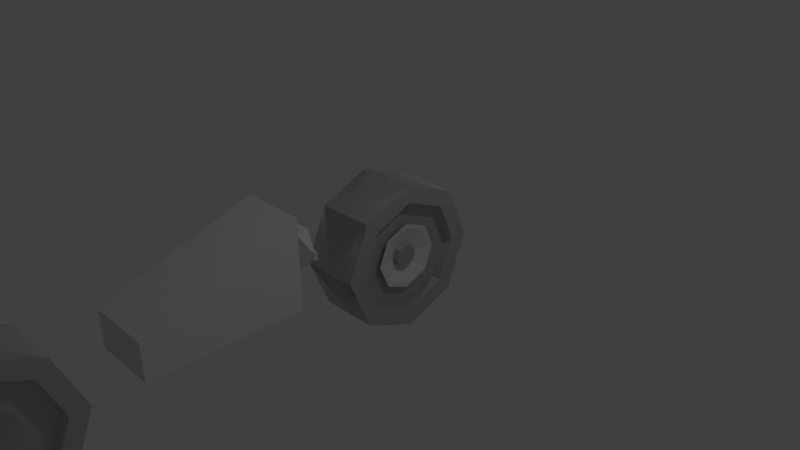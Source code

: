 # Source: 4.blend  (saved by Blender 2.77.0; exported with 4.5.12 LTS)
import bpy
from mathutils import Matrix  # noqa: F401  (used for matrix-valued properties, if any)

bpy.ops.wm.read_factory_settings(use_empty=True)
scene = bpy.context.scene
scene.name = 'Scene'

# ---- collections
col_collection_1 = bpy.data.collections.new('Collection 1'); scene.collection.children.link(col_collection_1)

# ---- world
world_world = bpy.data.worlds.new('World'); scene.world = world_world
world_world.color = (0.05088, 0.05088, 0.05088)
world_world.use_sun_shadow = False
world_world.sun_shadow_jitter_overblur = 0.0
world_world.cycles.sampling_method = 'MANUAL'

# ---- cameras
cam_camera = bpy.data.cameras.new('Camera')
cam_camera.clip_end = 100.0
cam_camera.lens = 35.0
cam_camera.sensor_width = 32.0
cam_camera.sensor_height = 18.0
cam_camera.ortho_scale = 7.314
cam_camera.dof.focus_distance = 0.0
cam_camera.dof.aperture_fstop = 128.0

# ---- lights
light_lamp = bpy.data.lights.new('Lamp', 'POINT')
light_lamp.transmission_factor = 0.0
light_lamp.cutoff_distance = 30.0
light_lamp.energy = 100.0
light_lamp.shadow_buffer_clip_start = 1.001
light_lamp.shadow_soft_size = 0.1
light_lamp.shadow_maximum_resolution = 0.006
light_lamp.use_absolute_resolution = True

# ---- meshes
me_cylinder = bpy.data.meshes.new('Cylinder')
me_cylinder.from_pydata([(0.0, -4.331, 0.7071), (0.0, -5.038, 1.0), (0.0, -5.745, 0.7071), (0.0, -6.038, -1.192e-07), (0.0, -5.745, -0.7071), (0.0, -5.038, -1.0), (0.0, -4.331, -0.7071), (0.0, -4.038, 5.96e-08), (0.4025, -4.494, 0.5472), (0.4044, -4.038, 0.003539), (0.4017, -5.038, 0.7724), (0.4069, -4.331, -0.7036), (0.4025, -5.582, 0.5472), (0.408, -5.038, -0.9965), (0.4044, -5.807, 0.003539), (0.4069, -5.745, -0.7036), (0.4063, -5.582, -0.5401), (0.4044, -6.038, 0.003539), (0.4071, -5.038, -0.7653), (0.4019, -5.745, 0.7106), (0.4044, -4.269, 0.003539), (0.4009, -5.038, 1.004), (0.4063, -4.494, -0.5401), (0.4019, -4.331, 0.7106), (0.4044, -4.269, 0.003539), (0.4025, -4.494, 0.5472), (0.4017, -5.038, 0.7724), (0.4025, -5.582, 0.5472), (0.4044, -5.807, 0.003539), (0.4063, -5.582, -0.5401), (0.4071, -5.038, -0.7653), (0.4063, -4.494, -0.5401), (0.2623, -4.269, 0.003036), (0.2604, -4.494, 0.5467), (0.2596, -5.038, 0.7719), (0.2604, -5.582, 0.5467), (0.2623, -5.807, 0.003036), (0.2642, -5.582, -0.5406), (0.265, -5.038, -0.7658), (0.2642, -4.494, -0.5406), (0.2623, -4.639, 0.003036), (0.2613, -4.756, 0.2849), (0.2609, -5.038, 0.4016), (0.2613, -5.32, 0.2849), (0.2623, -5.436, 0.003036), (0.2633, -5.32, -0.2788), (0.2637, -5.038, -0.3955), (0.2633, -4.756, -0.2788), (0.178, -4.88, 0.002738), (0.1776, -4.926, 0.1144), (0.1774, -5.038, 0.1607), (0.1776, -5.15, 0.1144), (0.178, -5.196, 0.002738), (0.1784, -5.15, -0.109), (0.1786, -5.038, -0.1552), (0.1784, -4.926, -0.109), (0.3275, -4.88, 0.003267), (0.3271, -4.926, 0.115), (0.3269, -5.038, 0.1612), (0.3271, -5.15, 0.115), (0.3275, -5.196, 0.003266), (0.3279, -5.15, -0.1084), (0.328, -5.038, -0.1547), (0.3279, -4.926, -0.1084), (0.0, -4.331, 0.7071), (0.0, -5.038, 1.0), (0.0, -5.745, 0.7071), (0.0, -6.038, -1.192e-07), (0.0, -5.745, -0.7071), (0.0, -5.038, -1.0), (0.0, -4.331, -0.7071), (0.0, -4.038, 5.96e-08), (0.4025, -4.494, 0.5472), (0.4044, -4.038, 0.003539), (0.4017, -5.038, 0.7724), (0.4069, -4.331, -0.7036), (0.4025, -5.582, 0.5472), (0.408, -5.038, -0.9965), (0.4044, -5.807, 0.003539), (0.4069, -5.745, -0.7036), (0.4063, -5.582, -0.5401), (0.4044, -6.038, 0.003539), (0.4071, -5.038, -0.7653), (0.4019, -5.745, 0.7106), (0.4044, -4.269, 0.003539), (0.4009, -5.038, 1.004), (0.4063, -4.494, -0.5401), (0.4019, -4.331, 0.7106), (0.4044, -4.269, 0.003539), (0.4025, -4.494, 0.5472), (0.4017, -5.038, 0.7724), (0.4025, -5.582, 0.5472), (0.4044, -5.807, 0.003539), (0.4063, -5.582, -0.5401), (0.4071, -5.038, -0.7653), (0.4063, -4.494, -0.5401), (0.2623, -4.269, 0.003036), (0.2604, -4.494, 0.5467), (0.2596, -5.038, 0.7719), (0.2604, -5.582, 0.5467), (0.2623, -5.807, 0.003036), (0.2642, -5.582, -0.5406), (0.265, -5.038, -0.7658), (0.2642, -4.494, -0.5406), (0.2623, -4.639, 0.003036), (0.2613, -4.756, 0.2849), (0.2609, -5.038, 0.4016), (0.2613, -5.32, 0.2849), (0.2623, -5.436, 0.003036), (0.2633, -5.32, -0.2788), (0.2637, -5.038, -0.3955), (0.2633, -4.756, -0.2788), (0.178, -4.88, 0.002738), (0.1776, -4.926, 0.1144), (0.1774, -5.038, 0.1607), (0.1776, -5.15, 0.1144), (0.178, -5.196, 0.002738), (0.1784, -5.15, -0.109), (0.1786, -5.038, -0.1552), (0.1784, -4.926, -0.109), (0.3275, -4.88, 0.003267), (0.3271, -4.926, 0.115), (0.3269, -5.038, 0.1612), (0.3271, -5.15, 0.115), (0.3275, -5.196, 0.003266), (0.3279, -5.15, -0.1084), (0.328, -5.038, -0.1547), (0.3279, -4.926, -0.1084), (0.0, 0.9712, 0.7071), (0.0, 0.2641, 1.0), (0.0, -0.443, 0.7071), (0.0, -0.7359, -1.192e-07), (0.0, -0.443, -0.7071), (0.0, 0.2641, -1.0), (0.0, 0.9712, -0.7071), (0.0, 1.264, 5.96e-08), (0.4025, 0.8078, 0.5472), (0.4044, 1.264, 0.003539), (0.4017, 0.2641, 0.7724), (0.4069, 0.9712, -0.7036), (0.4025, -0.2796, 0.5472), (0.408, 0.2641, -0.9965), (0.4044, -0.5048, 0.003539), (0.4069, -0.443, -0.7036), (0.4063, -0.2796, -0.5401), (0.4044, -0.7359, 0.003539), (0.4071, 0.2641, -0.7653), (0.4019, -0.443, 0.7106), (0.4044, 1.033, 0.003539), (0.4009, 0.2641, 1.004), (0.4063, 0.8078, -0.5401), (0.4019, 0.9712, 0.7106), (0.4044, 1.033, 0.003539), (0.4025, 0.8078, 0.5472), (0.4017, 0.2641, 0.7724), (0.4025, -0.2796, 0.5472), (0.4044, -0.5048, 0.003539), (0.4063, -0.2796, -0.5401), (0.4071, 0.2641, -0.7653), (0.4063, 0.8078, -0.5401), (0.2623, 1.033, 0.003036), (0.2604, 0.8078, 0.5467), (0.2596, 0.2641, 0.7719), (0.2604, -0.2796, 0.5467), (0.2623, -0.5048, 0.003036), (0.2642, -0.2796, -0.5406), (0.265, 0.2641, -0.7658), (0.2642, 0.8078, -0.5406), (0.2623, 0.6627, 0.003036), (0.2613, 0.5459, 0.2849), (0.2609, 0.2641, 0.4016), (0.2613, -0.01771, 0.2849), (0.2623, -0.1344, 0.003036), (0.2633, -0.01771, -0.2788), (0.2637, 0.2641, -0.3955), (0.2633, 0.5459, -0.2788), (0.178, 0.4221, 0.002738), (0.1776, 0.3758, 0.1144), (0.1774, 0.2641, 0.1607), (0.1776, 0.1524, 0.1144), (0.178, 0.1062, 0.002738), (0.1784, 0.1524, -0.109), (0.1786, 0.2641, -0.1552), (0.1784, 0.3758, -0.109), (0.3275, 0.4221, 0.003267), (0.3271, 0.3758, 0.115), (0.3269, 0.2641, 0.1612), (0.3271, 0.1524, 0.115), (0.3275, 0.1062, 0.003266), (0.3279, 0.1524, -0.1084), (0.328, 0.2641, -0.1547), (0.3279, 0.3758, -0.1084), (0.0, -4.331, 0.7071), (0.0, -5.038, 1.0), (0.0, -5.745, 0.7071), (0.0, -6.038, -1.192e-07), (0.0, -5.745, -0.7071), (0.0, -5.038, -1.0), (0.0, -4.331, -0.7071), (0.0, -4.038, 5.96e-08), (0.4025, -4.494, 0.5472), (0.4044, -4.038, 0.003539), (0.4017, -5.038, 0.7724), (0.4069, -4.331, -0.7036), (0.4025, -5.582, 0.5472), (0.408, -5.038, -0.9965), (0.4044, -5.807, 0.003539), (0.4069, -5.745, -0.7036), (0.4063, -5.582, -0.5401), (0.4044, -6.038, 0.003539), (0.4071, -5.038, -0.7653), (0.4019, -5.745, 0.7106), (0.4044, -4.269, 0.003539), (0.4009, -5.038, 1.004), (0.4063, -4.494, -0.5401), (0.4019, -4.331, 0.7106), (0.4044, -4.269, 0.003539), (0.4025, -4.494, 0.5472), (0.4017, -5.038, 0.7724), (0.4025, -5.582, 0.5472), (0.4044, -5.807, 0.003539), (0.4063, -5.582, -0.5401), (0.4071, -5.038, -0.7653), (0.4063, -4.494, -0.5401), (0.2623, -4.269, 0.003036), (0.2604, -4.494, 0.5467), (0.2596, -5.038, 0.7719), (0.2604, -5.582, 0.5467), (0.2623, -5.807, 0.003036), (0.2642, -5.582, -0.5406), (0.265, -5.038, -0.7658), (0.2642, -4.494, -0.5406), (0.2623, -4.639, 0.003036), (0.2613, -4.756, 0.2849), (0.2609, -5.038, 0.4016), (0.2613, -5.32, 0.2849), (0.2623, -5.436, 0.003036), (0.2633, -5.32, -0.2788), (0.2637, -5.038, -0.3955), (0.2633, -4.756, -0.2788), (0.178, -4.88, 0.002738), (0.1776, -4.926, 0.1144), (0.1774, -5.038, 0.1607), (0.1776, -5.15, 0.1144), (0.178, -5.196, 0.002738), (0.1784, -5.15, -0.109), (0.1786, -5.038, -0.1552), (0.1784, -4.926, -0.109), (0.3275, -4.88, 0.003267), (0.3271, -4.926, 0.115), (0.3269, -5.038, 0.1612), (0.3271, -5.15, 0.115), (0.3275, -5.196, 0.003266), (0.3279, -5.15, -0.1084), (0.328, -5.038, -0.1547), (0.3279, -4.926, -0.1084), (0.0, 0.9712, 0.7071), (0.0, 0.2641, 1.0), (0.0, -0.443, 0.7071), (0.0, -0.7359, -1.192e-07), (0.0, -0.443, -0.7071), (0.0, 0.2641, -1.0), (0.0, 0.9712, -0.7071), (0.0, 1.264, 5.96e-08), (0.4025, 0.8078, 0.5472), (0.4044, 1.264, 0.003539), (0.4017, 0.2641, 0.7724), (0.4069, 0.9712, -0.7036), (0.4025, -0.2796, 0.5472), (0.408, 0.2641, -0.9965), (0.4044, -0.5048, 0.003539), (0.4069, -0.443, -0.7036), (0.4063, -0.2796, -0.5401), (0.4044, -0.7359, 0.003539), (0.4071, 0.2641, -0.7653), (0.4019, -0.443, 0.7106), (0.4044, 1.033, 0.003539), (0.4009, 0.2641, 1.004), (0.4063, 0.8078, -0.5401), (0.4019, 0.9712, 0.7106), (0.4044, 1.033, 0.003539), (0.4025, 0.8078, 0.5472), (0.4017, 0.2641, 0.7724), (0.4025, -0.2796, 0.5472), (0.4044, -0.5048, 0.003539), (0.4063, -0.2796, -0.5401), (0.4071, 0.2641, -0.7653), (0.4063, 0.8078, -0.5401), (0.2623, 1.033, 0.003036), (0.2604, 0.8078, 0.5467), (0.2596, 0.2641, 0.7719), (0.2604, -0.2796, 0.5467), (0.2623, -0.5048, 0.003036), (0.2642, -0.2796, -0.5406), (0.265, 0.2641, -0.7658), (0.2642, 0.8078, -0.5406), (0.2623, 0.6627, 0.003036), (0.2613, 0.5459, 0.2849), (0.2609, 0.2641, 0.4016), (0.2613, -0.01771, 0.2849), (0.2623, -0.1344, 0.003036), (0.2633, -0.01771, -0.2788), (0.2637, 0.2641, -0.3955), (0.2633, 0.5459, -0.2788), (0.178, 0.4221, 0.002738), (0.1776, 0.3758, 0.1144), (0.1774, 0.2641, 0.1607), (0.1776, 0.1524, 0.1144), (0.178, 0.1062, 0.002738), (0.1784, 0.1524, -0.109), (0.1786, 0.2641, -0.1552), (0.1784, 0.3758, -0.109), (0.3275, 0.4221, 0.003267), (0.3271, 0.3758, 0.115), (0.3269, 0.2641, 0.1612), (0.3271, 0.1524, 0.115), (0.3275, 0.1062, 0.003266), (0.3279, 0.1524, -0.1084), (0.328, 0.2641, -0.1547), (0.3279, 0.3758, -0.1084), (0.0, -3.482, 0.002837), (0.4395, -3.482, 0.002837), (0.0, -1.482, 0.002837), (0.4395, -1.482, 0.002837), (0.0, -1.482, 1.177), (0.0, -3.482, 0.4939), (0.4395, -3.482, 0.4939), (0.4395, -1.482, 1.177), (0.2016, -1.482, 0.1853), (0.0, -1.482, 0.1853), (0.2016, -1.482, 0.995), (0.0, -1.482, 0.995), (0.1592, -1.315, 0.3557), (0.0, -1.315, 0.3557), (0.1592, -1.315, 0.8246), (0.0, -1.315, 0.8246), (0.1592, -1.315, 0.3557), (0.0, -1.315, 0.3557), (0.1592, -1.315, 0.8246), (0.0, -1.315, 0.8246), (0.1592, -1.137, 0.3557), (0.0, -1.137, 0.3557), (0.1592, -1.137, 0.8246), (0.0, -1.137, 0.8246), (0.3524, -1.245, 0.5392), (0.3524, -1.245, 0.6411), (0.3524, -1.206, 0.5392), (0.3524, -1.206, 0.6411), (0.4087, -1.245, 0.5392), (0.4087, -1.245, 0.6411), (0.4087, -1.206, 0.5392), (0.4087, -1.206, 0.6411), (0.2623, 0.6627, 0.003036), (0.2613, 0.5459, 0.2849), (0.2609, 0.2641, 0.4016), (0.2613, -0.01771, 0.2849), (0.2623, -0.1344, 0.003036), (0.2633, -0.01771, -0.2788), (0.2637, 0.2641, -0.3955), (0.2633, 0.5459, -0.2788), (0.178, 0.4221, 0.002738), (0.1776, 0.3758, 0.1144), (0.1774, 0.2641, 0.1607), (0.1776, 0.1524, 0.1144), (0.178, 0.1062, 0.002738), (0.1784, 0.1524, -0.109), (0.1786, 0.2641, -0.1552), (0.1784, 0.3758, -0.109), (0.3311, 0.6627, 0.003036), (0.3301, 0.5459, 0.2849), (0.3297, 0.2641, 0.4016), (0.3301, -0.01771, 0.2849), (0.3311, -0.1344, 0.003036), (0.3321, -0.01771, -0.2788), (0.3325, 0.2641, -0.3955), (0.3321, 0.5459, -0.2788), (0.2468, 0.4221, 0.002738), (0.2464, 0.3758, 0.1144), (0.2463, 0.2641, 0.1607), (0.2464, 0.1524, 0.1144), (0.2468, 0.1062, 0.002738), (0.2472, 0.1524, -0.109), (0.2474, 0.2641, -0.1552), (0.2472, 0.3758, -0.109), (0.3373, 0.7214, 0.003058), (0.3362, 0.5874, 0.3264), (0.3357, 0.2641, 0.4603), (0.3362, -0.0592, 0.3264), (0.3373, -0.1931, 0.003058), (0.3385, -0.0592, -0.3203), (0.339, 0.2641, -0.4542), (0.3385, 0.5874, -0.3203), (0.2406, 0.4453, 0.002716), (0.2402, 0.3922, 0.1308), (0.24, 0.2641, 0.1839), (0.2402, 0.136, 0.1308), (0.2406, 0.0829, 0.002716), (0.2411, 0.136, -0.1254), (0.2413, 0.2641, -0.1785), (0.2411, 0.3922, -0.1254)], [], [(23, 21, 10, 8), (17, 15, 16, 14), (21, 19, 12, 10), (15, 13, 18, 16), (11, 9, 20, 22), (9, 23, 8, 20), (19, 17, 14, 12), (7, 9, 11, 6), (6, 11, 13, 5), (5, 13, 15, 4), (4, 15, 17, 3), (3, 17, 19, 2), (2, 19, 21, 1), (13, 11, 22, 18), (1, 21, 23, 0), (0, 23, 9, 7), (14, 16, 29, 28), (29, 30, 38, 37), (12, 14, 28, 27), (20, 8, 25, 24), (18, 22, 31, 30), (16, 18, 30, 29), (10, 12, 27, 26), (8, 10, 26, 25), (22, 20, 24, 31), (32, 33, 41, 40), (27, 28, 36, 35), (25, 26, 34, 33), (30, 31, 39, 38), (28, 29, 37, 36), (26, 27, 35, 34), (24, 25, 33, 32), (31, 24, 32, 39), (46, 47, 55, 54), (39, 32, 40, 47), (37, 38, 46, 45), (35, 36, 44, 43), (33, 34, 42, 41), (38, 39, 47, 46), (36, 37, 45, 44), (34, 35, 43, 42), (49, 50, 58, 57), (44, 45, 53, 52), (42, 43, 51, 50), (40, 41, 49, 48), (47, 40, 48, 55), (45, 46, 54, 53), (43, 44, 52, 51), (41, 42, 50, 49), (63, 56, 57, 58, 59, 60, 61, 62), (54, 55, 63, 62), (52, 53, 61, 60), (50, 51, 59, 58), (48, 49, 57, 56), (55, 48, 56, 63), (53, 54, 62, 61), (51, 52, 60, 59), (87, 85, 74, 72), (81, 79, 80, 78), (85, 83, 76, 74), (79, 77, 82, 80), (75, 73, 84, 86), (73, 87, 72, 84), (83, 81, 78, 76), (71, 73, 75, 70), (70, 75, 77, 69), (69, 77, 79, 68), (68, 79, 81, 67), (67, 81, 83, 66), (66, 83, 85, 65), (77, 75, 86, 82), (65, 85, 87, 64), (64, 87, 73, 71), (78, 80, 93, 92), (93, 94, 102, 101), (76, 78, 92, 91), (84, 72, 89, 88), (82, 86, 95, 94), (80, 82, 94, 93), (74, 76, 91, 90), (72, 74, 90, 89), (86, 84, 88, 95), (96, 97, 105, 104), (91, 92, 100, 99), (89, 90, 98, 97), (94, 95, 103, 102), (92, 93, 101, 100), (90, 91, 99, 98), (88, 89, 97, 96), (95, 88, 96, 103), (110, 111, 119, 118), (103, 96, 104, 111), (101, 102, 110, 109), (99, 100, 108, 107), (97, 98, 106, 105), (102, 103, 111, 110), (100, 101, 109, 108), (98, 99, 107, 106), (113, 114, 122, 121), (108, 109, 117, 116), (106, 107, 115, 114), (104, 105, 113, 112), (111, 104, 112, 119), (109, 110, 118, 117), (107, 108, 116, 115), (105, 106, 114, 113), (127, 120, 121, 122, 123, 124, 125, 126), (118, 119, 127, 126), (116, 117, 125, 124), (114, 115, 123, 122), (112, 113, 121, 120), (119, 112, 120, 127), (117, 118, 126, 125), (115, 116, 124, 123), (151, 149, 138, 136), (145, 143, 144, 142), (149, 147, 140, 138), (143, 141, 146, 144), (139, 137, 148, 150), (137, 151, 136, 148), (147, 145, 142, 140), (135, 137, 139, 134), (134, 139, 141, 133), (133, 141, 143, 132), (132, 143, 145, 131), (131, 145, 147, 130), (130, 147, 149, 129), (141, 139, 150, 146), (129, 149, 151, 128), (128, 151, 137, 135), (142, 144, 157, 156), (157, 158, 166, 165), (140, 142, 156, 155), (148, 136, 153, 152), (146, 150, 159, 158), (144, 146, 158, 157), (138, 140, 155, 154), (136, 138, 154, 153), (150, 148, 152, 159), (160, 161, 169, 168), (155, 156, 164, 163), (153, 154, 162, 161), (158, 159, 167, 166), (156, 157, 165, 164), (154, 155, 163, 162), (152, 153, 161, 160), (159, 152, 160, 167), (174, 175, 183, 182), (167, 160, 168, 175), (165, 166, 174, 173), (163, 164, 172, 171), (161, 162, 170, 169), (166, 167, 175, 174), (164, 165, 173, 172), (162, 163, 171, 170), (177, 178, 186, 185), (172, 173, 181, 180), (170, 171, 179, 178), (168, 169, 177, 176), (175, 168, 176, 183), (173, 174, 182, 181), (171, 172, 180, 179), (169, 170, 178, 177), (191, 184, 185, 186, 187, 188, 189, 190), (182, 183, 191, 190), (180, 181, 189, 188), (178, 179, 187, 186), (176, 177, 185, 184), (183, 176, 184, 191), (181, 182, 190, 189), (179, 180, 188, 187), (215, 213, 202, 200), (209, 207, 208, 206), (213, 211, 204, 202), (207, 205, 210, 208), (203, 201, 212, 214), (201, 215, 200, 212), (211, 209, 206, 204), (199, 201, 203, 198), (198, 203, 205, 197), (197, 205, 207, 196), (196, 207, 209, 195), (195, 209, 211, 194), (194, 211, 213, 193), (205, 203, 214, 210), (193, 213, 215, 192), (192, 215, 201, 199), (206, 208, 221, 220), (221, 222, 230, 229), (204, 206, 220, 219), (212, 200, 217, 216), (210, 214, 223, 222), (208, 210, 222, 221), (202, 204, 219, 218), (200, 202, 218, 217), (214, 212, 216, 223), (224, 225, 233, 232), (219, 220, 228, 227), (217, 218, 226, 225), (222, 223, 231, 230), (220, 221, 229, 228), (218, 219, 227, 226), (216, 217, 225, 224), (223, 216, 224, 231), (238, 239, 247, 246), (231, 224, 232, 239), (229, 230, 238, 237), (227, 228, 236, 235), (225, 226, 234, 233), (230, 231, 239, 238), (228, 229, 237, 236), (226, 227, 235, 234), (241, 242, 250, 249), (236, 237, 245, 244), (234, 235, 243, 242), (232, 233, 241, 240), (239, 232, 240, 247), (237, 238, 246, 245), (235, 236, 244, 243), (233, 234, 242, 241), (255, 248, 249, 250, 251, 252, 253, 254), (246, 247, 255, 254), (244, 245, 253, 252), (242, 243, 251, 250), (240, 241, 249, 248), (247, 240, 248, 255), (245, 246, 254, 253), (243, 244, 252, 251), (279, 277, 266, 264), (273, 271, 272, 270), (277, 275, 268, 266), (271, 269, 274, 272), (267, 265, 276, 278), (265, 279, 264, 276), (275, 273, 270, 268), (263, 265, 267, 262), (262, 267, 269, 261), (261, 269, 271, 260), (260, 271, 273, 259), (259, 273, 275, 258), (258, 275, 277, 257), (269, 267, 278, 274), (257, 277, 279, 256), (256, 279, 265, 263), (270, 272, 285, 284), (285, 286, 294, 293), (268, 270, 284, 283), (276, 264, 281, 280), (274, 278, 287, 286), (272, 274, 286, 285), (266, 268, 283, 282), (264, 266, 282, 281), (278, 276, 280, 287), (288, 289, 297, 296), (283, 284, 292, 291), (281, 282, 290, 289), (286, 287, 295, 294), (284, 285, 293, 292), (282, 283, 291, 290), (280, 281, 289, 288), (287, 280, 288, 295), (302, 303, 311, 310), (295, 288, 296, 303), (293, 294, 302, 301), (291, 292, 300, 299), (289, 290, 298, 297), (294, 295, 303, 302), (292, 293, 301, 300), (290, 291, 299, 298), (305, 306, 314, 313), (300, 301, 309, 308), (298, 299, 307, 306), (296, 297, 305, 304), (303, 296, 304, 311), (301, 302, 310, 309), (299, 300, 308, 307), (297, 298, 306, 305), (319, 312, 313, 314, 315, 316, 317, 318), (310, 311, 319, 318), (308, 309, 317, 316), (306, 307, 315, 314), (304, 305, 313, 312), (311, 304, 312, 319), (309, 310, 318, 317), (307, 308, 316, 315), (320, 322, 323, 321), (325, 326, 327, 324), (321, 323, 327, 326), (324, 327, 330, 331), (320, 321, 326, 325), (330, 328, 332, 334), (323, 322, 329, 328), (327, 323, 328, 330), (334, 332, 336, 338), (328, 329, 333, 332), (331, 330, 334, 335), (339, 338, 342, 343), (332, 333, 337, 336), (335, 334, 338, 339), (340, 341, 343, 342), (338, 336, 344, 345), (336, 337, 341, 340), (344, 346, 350, 348), (336, 340, 346, 344), (342, 338, 345, 347), (340, 342, 347, 346), (349, 348, 350, 351), (346, 347, 351, 350), (347, 345, 349, 351), (345, 344, 348, 349), (358, 359, 367, 366), (356, 357, 365, 364), (354, 355, 363, 362), (352, 353, 361, 360), (359, 352, 360, 367), (357, 358, 366, 365), (355, 356, 364, 363), (353, 354, 362, 361), (374, 375, 383, 382), (372, 373, 381, 380), (370, 371, 379, 378), (368, 369, 377, 376), (375, 368, 376, 383), (373, 374, 382, 381), (371, 372, 380, 379), (369, 370, 378, 377), (390, 398, 399, 391), (388, 396, 397, 389), (386, 394, 395, 387), (384, 392, 393, 385), (391, 399, 392, 384), (389, 397, 398, 390), (387, 395, 396, 388), (385, 393, 394, 386), (380, 396, 395, 379), (372, 388, 389, 373), (381, 397, 396, 380), (373, 389, 390, 374), (382, 398, 397, 381), (374, 390, 391, 375), (383, 399, 398, 382), (375, 391, 384, 368), (368, 384, 385, 369), (376, 392, 399, 383), (377, 393, 392, 376), (369, 385, 386, 370), (378, 394, 393, 377), (370, 386, 387, 371), (379, 395, 394, 378), (371, 387, 388, 372)])
_uv = me_cylinder.uv_layers.new(name='UVMap')
_uv.uv.foreach_set('vector', [0.0, 0.0, 0.0, 0.0, 0.0, 0.0, 0.0, 0.0, 0.0, 0.0, 0.0, 0.0, 0.0, 0.0, 0.0, 0.0, 0.0, 0.0, 0.0, 0.0, 0.0, 0.0, 0.0, 0.0, 0.0, 0.0, 0.0, 0.0, 0.0, 0.0, 0.0, 0.0, 0.0, 0.0, 0.0, 0.0, 0.0, 0.0, 0.0, 0.0, 0.0, 0.0, 0.0, 0.0, 0.0, 0.0, 0.0, 0.0, 0.0, 0.0, 0.0, 0.0, 0.0, 0.0, 0.0, 0.0, 0.0, 0.0, 0.0, 0.0, 0.0, 0.0, 0.0, 0.0, 0.0, 0.0, 0.0, 0.0, 0.0, 0.0, 0.0, 0.0, 0.0, 0.0, 0.0, 0.0, 0.0, 0.0, 0.0, 0.0, 0.0, 0.0, 0.0, 0.0, 0.0, 0.0, 0.0, 0.0, 0.0, 0.0, 0.0, 0.0, 0.0, 0.0, 0.0, 0.0, 0.0, 0.0, 0.0, 0.0, 0.0, 0.0, 0.0, 0.0, 0.0, 0.0, 0.0, 0.0, 0.0, 0.0, 0.0, 0.0, 0.0, 0.0, 0.0, 0.0, 0.0, 0.0, 0.0, 0.0, 0.0, 0.0, 0.0, 0.0, 0.0, 0.0, 0.0, 0.0, 0.0, 0.0, 0.0, 0.0, 0.0, 0.0, 0.0, 0.0, 0.0, 0.0, 0.0, 0.0, 0.0, 0.0, 0.0, 0.0, 0.0, 0.0, 0.0, 0.0, 0.0, 0.0, 0.0, 0.0, 0.0, 0.0, 0.0, 0.0, 0.0, 0.0, 0.0, 0.0, 0.0, 0.0, 0.0, 0.0, 0.0, 0.0, 0.0, 0.0, 0.0, 0.0, 0.0, 0.0, 0.0, 0.0, 0.0, 0.0, 0.0, 0.0, 0.0, 0.0, 0.0, 0.0, 0.0, 0.0, 0.0, 0.0, 0.0, 0.0, 0.0, 0.0, 0.0, 0.0, 0.0, 0.0, 0.0, 0.0, 0.0, 0.0, 0.0, 0.0, 0.0, 0.0, 0.0, 0.0, 0.0, 0.0, 0.0, 0.0, 0.0, 0.0, 0.0, 0.0, 0.0, 0.0, 0.0, 0.0, 0.0, 0.0, 0.0, 0.0, 0.0, 0.0, 0.0, 0.0, 0.0, 0.0, 0.0, 0.0, 0.0, 0.0, 0.0, 0.0, 0.0, 0.0, 0.0, 0.0, 0.0, 0.0, 0.0, 0.0, 0.0, 0.0, 0.0, 0.0, 0.0, 0.0, 0.0, 0.0, 0.0, 0.0, 0.0, 0.0, 0.0, 0.0, 0.0, 0.0, 0.0, 0.0, 0.0, 0.0, 0.0, 0.0, 0.0, 0.0, 0.0, 0.0, 0.0, 0.0, 0.0, 0.0, 0.0, 0.0, 0.0, 0.0, 0.0, 0.0, 0.0, 0.0, 0.0, 0.0, 0.0, 0.0, 0.0, 0.0, 0.0, 0.0, 0.0, 0.0, 0.0, 0.0, 0.0, 0.0, 0.0, 0.0, 0.0, 0.0, 0.0, 0.0, 0.0, 0.0, 0.0, 0.0, 0.0, 0.0, 0.0, 0.0, 0.0, 0.0, 0.0, 0.0, 0.0, 0.0, 0.0, 0.0, 0.0, 0.0, 0.0, 0.0, 0.0, 0.0, 0.0, 0.0, 0.0, 0.0, 0.0, 0.0, 0.0, 0.0, 0.0, 0.0, 0.0, 0.0, 0.0, 0.0, 0.0, 0.0, 0.0, 0.0, 0.0, 0.0, 0.0, 0.0, 0.0, 0.0, 0.0, 0.0, 0.0, 0.0, 0.0, 0.0, 0.0, 0.0, 0.0, 0.0, 0.0, 0.0, 0.0, 0.0, 0.0, 0.0, 0.0, 0.0, 0.0, 0.0, 0.0, 0.0, 0.0, 0.0, 0.0, 0.0, 0.0, 0.0, 0.0, 0.0, 0.0, 0.0, 0.0, 0.0, 0.0, 0.0, 0.0, 0.0, 0.0, 0.0, 0.0, 0.0, 0.0, 0.0, 0.0, 0.0, 0.0, 0.0, 0.0, 0.0, 0.0, 0.0, 0.0, 0.0, 0.0, 0.0, 0.0, 0.0, 0.0, 0.0, 0.0, 0.0, 0.0, 0.0, 0.0, 0.0, 0.0, 0.0, 0.0, 0.0, 0.0, 0.0, 0.0, 0.0, 0.0, 0.0, 0.0, 0.0, 0.0, 0.0, 0.0, 0.0, 0.0, 0.0, 0.0, 0.0, 0.0, 0.0, 0.0, 0.0, 0.0, 0.0, 0.0, 0.0, 0.0, 0.0, 0.0, 0.0, 0.0, 0.0, 0.0, 0.0, 0.0, 0.0, 0.0, 0.0, 0.0, 0.0, 0.0, 0.0, 0.0, 0.0, 0.0, 0.0, 0.0, 0.0, 0.0, 0.0, 0.0, 0.0, 0.0, 0.0, 0.0, 0.0, 0.0, 0.0, 0.0, 0.0, 0.0, 0.0, 0.0, 0.0, 0.0, 0.0, 0.0, 0.0, 0.0, 0.0, 0.0, 0.0, 0.0, 0.0, 0.0, 0.0, 0.0, 0.0, 0.0, 0.0, 0.0, 0.0, 0.0, 0.0, 0.0, 0.0, 0.0, 0.0, 0.0, 0.0, 0.0, 0.0, 0.0, 0.0, 0.0, 0.0, 0.0, 0.0, 0.0, 0.0, 0.0, 0.0, 0.0, 0.0, 0.0, 0.0, 0.0, 0.0, 0.0, 0.0, 0.0, 0.0, 0.0, 0.0, 0.0, 0.0, 0.0, 0.0, 0.0, 0.0, 0.0, 0.0, 0.0, 0.0, 0.0, 0.0, 0.0, 0.0, 0.0, 0.0, 0.0, 0.0, 0.0, 0.0, 0.0, 0.0, 0.0, 0.0, 0.0, 0.0, 0.0, 0.0, 0.0, 0.0, 0.0, 0.0, 0.0, 0.0, 0.0, 0.0, 0.0, 0.0, 0.0, 0.0, 0.0, 0.0, 0.0, 0.0, 0.0, 0.0, 0.0, 0.0, 0.0, 0.0, 0.0, 0.0, 0.0, 0.0, 0.0, 0.0, 0.0, 0.0, 0.0, 0.0, 0.0, 0.0, 0.0, 0.0, 0.0, 0.0, 0.0, 0.0, 0.0, 0.0, 0.0, 0.0, 0.0, 0.0, 0.0, 0.0, 0.0, 0.0, 0.0, 0.0, 0.0, 0.0, 0.0, 0.0, 0.0, 0.0, 0.0, 0.0, 0.0, 0.0, 0.0, 0.0, 0.0, 0.0, 0.0, 0.0, 0.0, 0.0, 0.0, 0.0, 0.0, 0.0, 0.0, 0.0, 0.0, 0.0, 0.0, 0.0, 0.0, 0.0, 0.0, 0.0, 0.0, 0.0, 0.0, 0.0, 0.0, 0.0, 0.0, 0.0, 0.0, 0.0, 0.0, 0.0, 0.0, 0.0, 0.0, 0.0, 0.0, 0.0, 0.0, 0.0, 0.0, 0.0, 0.0, 0.0, 0.0, 0.0, 0.0, 0.0, 0.0, 0.0, 0.0, 0.0, 0.0, 0.0, 0.0, 0.0, 0.0, 0.0, 0.0, 0.0, 0.0, 0.0, 0.0, 0.0, 0.0, 0.0, 0.0, 0.0, 0.0, 0.0, 0.0, 0.0, 0.0, 0.0, 0.0, 0.0, 0.0, 0.0, 0.0, 0.0, 0.0, 0.0, 0.0, 0.0, 0.0, 0.0, 0.0, 0.0, 0.0, 0.0, 0.0, 0.0, 0.0, 0.0, 0.0, 0.0, 0.0, 0.0, 0.0, 0.0, 0.0, 0.0, 0.0, 0.0, 0.0, 0.0, 0.0, 0.0, 0.0, 0.0, 0.0, 0.0, 0.0, 0.0, 0.0, 0.0, 0.0, 0.0, 0.0, 0.0, 0.0, 0.0, 0.0, 0.0, 0.0, 0.0, 0.0, 0.0, 0.0, 0.0, 0.0, 0.0, 0.0, 0.0, 0.0, 0.0, 0.0, 0.0, 0.0, 0.0, 0.0, 0.0, 0.0, 0.0, 0.0, 0.0, 0.0, 0.0, 0.0, 0.0, 0.0, 0.0, 0.0, 0.0, 0.0, 0.0, 0.0, 0.0, 0.0, 0.0, 0.0, 0.0, 0.0, 0.0, 0.0, 0.0, 0.0, 0.0, 0.0, 0.0, 0.0, 0.0, 0.0, 0.0, 0.0, 0.0, 0.0, 0.0, 0.0, 0.0, 0.0, 0.0, 0.0, 0.0, 0.0, 0.0, 0.0, 0.0, 0.0, 0.0, 0.0, 0.0, 0.0, 0.0, 0.0, 0.0, 0.0, 0.0, 0.0, 0.0, 0.0, 0.0, 0.0, 0.0, 0.0, 0.0, 0.0, 0.0, 0.0, 0.0, 0.0, 0.0, 0.0, 0.0, 0.0, 0.0, 0.0, 0.0, 0.0, 0.0, 0.0, 0.0, 0.0, 0.0, 0.0, 0.0, 0.0, 0.0, 0.0, 0.0, 0.0, 0.0, 0.0, 0.0, 0.0, 0.0, 0.0, 0.0, 0.0, 0.0, 0.0, 0.0, 0.0, 0.0, 0.0, 0.0, 0.0, 0.0, 0.0, 0.0, 0.0, 0.0, 0.0, 0.0, 0.0, 0.0, 0.0, 0.0, 0.0, 0.0, 0.0, 0.0, 0.0, 0.0, 0.0, 0.0, 0.0, 0.0, 0.0, 0.0, 0.0, 0.0, 0.0, 0.0, 0.0, 0.0, 0.0, 0.0, 0.0, 0.0, 0.0, 0.0, 0.0, 0.0, 0.0, 0.0, 0.0, 0.0, 0.0, 0.0, 0.0, 0.0, 0.0, 0.0, 0.0, 0.0, 0.0, 0.0, 0.0, 0.0, 0.0, 0.0, 0.0, 0.0, 0.0, 0.0, 0.0, 0.0, 0.0, 0.0, 0.0, 0.0, 0.0, 0.0, 0.0, 0.0, 0.0, 0.0, 0.0, 0.0, 0.0, 0.0, 0.0, 0.0, 0.0, 0.0, 0.0, 0.0, 0.0, 0.0, 0.0, 0.0, 0.0, 0.0, 0.0, 0.0, 0.0, 0.0, 0.0, 0.0, 0.0, 0.0, 0.0, 0.0, 0.0, 0.0, 0.0, 0.0, 0.0, 0.0, 0.0, 0.0, 0.0, 0.0, 0.0, 0.0, 0.0, 0.0, 0.0, 0.0, 0.0, 0.0, 0.0, 0.0, 0.0, 0.0, 0.0, 0.0, 0.0, 0.0, 0.0, 0.0, 0.0, 0.0, 0.0, 0.0, 0.0, 0.0, 0.0, 0.0, 0.0, 0.0, 0.0, 0.0, 0.0, 0.0, 0.0, 0.0, 0.0, 0.0, 0.0, 0.0, 0.0, 0.0, 0.0, 0.0, 0.0, 0.0, 0.0, 0.0, 0.0, 0.0, 0.0, 0.0, 0.0, 0.0, 0.0, 0.0, 0.0, 0.0, 0.0, 0.0, 0.0, 0.0, 0.0, 0.0, 0.0, 0.0, 0.0, 0.0, 0.0, 0.0, 0.0, 0.0, 0.0, 0.0, 0.0, 0.0, 0.0, 0.0, 0.0, 0.0, 0.0, 0.0, 0.0, 0.0, 0.0, 0.0, 0.0, 0.0, 0.0, 0.0, 0.0, 0.0, 0.0, 0.0, 0.0, 0.0, 0.0, 0.0, 0.0, 0.0, 0.0, 0.0, 0.0, 0.0, 0.0, 0.0, 0.0, 0.0, 0.0, 0.0, 0.0, 0.0, 0.0, 0.0, 0.0, 0.0, 0.0, 0.0, 0.0, 0.0, 0.0, 0.0, 0.0, 0.0, 0.0, 0.0, 0.0, 0.0, 0.0, 0.0, 0.0, 0.0, 0.0, 0.0, 0.0, 0.0, 0.0, 0.0, 0.0, 0.0, 0.0, 0.0, 0.0, 0.0, 0.0, 0.0, 0.0, 0.0, 0.0, 0.0, 0.0, 0.0, 0.0, 0.0, 0.0, 0.0, 0.0, 0.0, 0.0, 0.0, 0.0, 0.0, 0.0, 0.0, 0.0, 0.0, 0.0, 0.0, 0.0, 0.0, 0.0, 0.0, 0.0, 0.0, 0.0, 0.0, 0.0, 0.0, 0.0, 0.0, 0.0, 0.0, 0.0, 0.0, 0.0, 0.0, 0.0, 0.0, 0.0, 0.0, 0.0, 0.0, 0.0, 0.0, 0.0, 0.0, 0.0, 0.0, 0.0, 0.0, 0.0, 0.0, 0.0, 0.0, 0.0, 0.0, 0.0, 0.0, 0.0, 0.0, 0.0, 0.0, 0.0, 0.0, 0.0, 0.0, 0.0, 0.0, 0.0, 0.0, 0.0, 0.0, 0.0, 0.0, 0.0, 0.0, 0.0, 0.0, 0.0, 0.0, 0.0, 0.0, 0.0, 0.0, 0.0, 0.0, 0.0, 0.0, 0.0, 0.0, 0.0, 0.0, 0.0, 0.0, 0.0, 0.0, 0.0, 0.0, 0.0, 0.0, 0.0, 0.0, 0.0, 0.0, 0.0, 0.0, 0.0, 0.0, 0.0, 0.0, 0.0, 0.0, 0.0, 0.0, 0.0, 0.0, 0.0, 0.0, 0.0, 0.0, 0.0, 0.0, 0.0, 0.0, 0.0, 0.0, 0.0, 0.0, 0.0, 0.0, 0.0, 0.0, 0.0, 0.0, 0.0, 0.0, 0.0, 0.0, 0.0, 0.0, 0.0, 0.0, 0.0, 0.0, 0.0, 0.0, 0.0, 0.0, 0.0, 0.0, 0.0, 0.0, 0.0, 0.0, 0.0, 0.0, 0.0, 0.0, 0.0, 0.0, 0.0, 0.0, 0.0, 0.0, 0.0, 0.0, 0.0, 0.0, 0.0, 0.0, 0.0, 0.0, 0.0, 0.0, 0.0, 0.0, 0.0, 0.0, 0.0, 0.0, 0.0, 0.0, 0.0, 0.0, 0.0, 0.0, 0.0, 0.0, 0.0, 0.0, 0.0, 0.0, 0.0, 0.0, 0.0, 0.0, 0.0, 0.0, 0.0, 0.0, 0.0, 0.0, 0.0, 0.0, 0.0, 0.0, 0.0, 0.0, 0.0, 0.0, 0.0, 0.0, 0.0, 0.0, 0.0, 0.0, 0.0, 0.0, 0.0, 0.0, 0.0, 0.0, 0.0, 0.0, 0.0, 0.0, 0.0, 0.0, 0.0, 0.0, 0.0, 0.0, 0.0, 0.0, 0.0, 0.0, 0.0, 0.0, 0.0, 0.0, 0.0, 0.0, 0.0, 0.0, 0.0, 0.0, 0.0, 0.0, 0.0, 0.0, 0.0, 0.0, 0.0, 0.0, 0.0, 0.0, 0.0, 0.0, 0.0, 0.0, 0.0, 0.0, 0.0, 0.0, 0.0, 0.0, 0.0, 0.0, 0.0, 0.0, 0.0, 0.0, 0.0, 0.0, 0.0, 0.0, 0.0, 0.0, 0.0, 0.0, 0.0, 0.0, 0.0, 0.0, 0.0, 0.0, 0.0, 0.0, 0.0, 0.0, 0.0, 0.0, 0.0, 0.0, 0.0, 0.0, 0.0, 0.0, 0.0, 0.0, 0.0, 0.0, 0.0, 0.0, 0.0, 0.0, 0.0, 0.0, 0.0, 0.0, 0.0, 0.0, 0.0, 0.0, 0.0, 0.0, 0.0, 0.0, 0.0, 0.0, 0.0, 0.0, 0.0, 0.0, 0.0, 0.0, 0.0, 0.0, 0.0, 0.0, 0.0, 0.0, 0.0, 0.0, 0.0, 0.0, 0.0, 0.0, 0.0, 0.0, 0.0, 0.0, 0.0, 0.0, 0.0, 0.0, 0.0, 0.0, 0.0, 0.0, 0.0, 0.0, 0.0, 0.0, 0.0, 0.0, 0.0, 0.0, 0.0, 0.0, 0.0, 0.0, 0.0, 0.0, 0.0, 0.0, 0.0, 0.0, 0.0, 0.0, 0.0, 0.0, 0.0, 0.0, 0.0, 0.0, 0.0, 0.0, 0.0, 0.0, 0.0, 0.0, 0.0, 0.0, 0.0, 0.0, 0.0, 0.0, 0.0, 0.0, 0.0, 0.0, 0.0, 0.0, 0.0, 0.0, 0.0, 0.0, 0.0, 0.0, 0.0, 0.0, 0.0, 0.0, 0.0, 0.0, 0.0, 0.0, 0.0, 0.0, 0.0, 0.0, 0.0, 0.0, 0.0, 0.0, 0.0, 0.0, 0.0, 0.0, 0.0, 0.0, 0.0, 0.0, 0.0, 0.0, 0.0, 0.0, 0.0, 0.0, 0.0, 0.0, 0.0, 0.0, 0.0, 0.0, 0.0, 0.0, 0.0, 0.0, 0.0, 0.0, 0.0, 0.0, 0.0, 0.0, 0.0, 0.0, 0.0, 0.0, 0.0, 0.0, 0.0, 0.0, 0.0, 0.0, 0.0, 0.0, 0.0, 0.0, 0.0, 0.0, 0.0, 0.0, 0.0, 0.0, 0.0, 0.0, 0.0, 0.0, 0.0, 0.0, 0.0, 0.0, 0.0, 0.0, 0.0, 0.0, 0.0, 0.0, 0.0, 0.0, 0.0, 0.0, 0.0, 0.0, 0.0, 0.0, 0.0, 0.0, 0.0, 0.0, 0.0, 0.0, 0.0, 0.0, 0.0, 0.0, 0.0, 0.0, 0.0, 0.0, 0.0, 0.0, 0.0, 0.0, 0.0, 0.0, 0.0, 0.0, 0.0, 0.0, 0.0, 0.0, 0.0, 0.0, 0.0, 0.0, 0.0, 0.0, 0.0, 0.0, 0.0, 0.0, 0.0, 0.0, 0.0, 0.0, 0.0, 0.0, 0.0, 0.0, 0.0, 0.0, 0.0, 0.0, 0.0, 0.0, 0.0, 0.0, 0.0, 0.0, 0.0, 0.0, 0.0, 0.0, 0.0, 0.0, 0.0, 0.0, 0.0, 0.0, 0.0, 0.0, 0.0, 0.0, 0.0, 0.0, 0.0, 0.0, 0.0, 0.0, 0.0, 0.0, 0.0, 0.0, 0.0, 0.0, 0.0, 0.0, 0.0, 0.0, 0.0, 0.0, 0.0, 0.0, 0.0, 0.0, 0.0, 0.0, 0.0, 0.0, 0.0, 0.0, 0.0, 0.0, 0.0, 0.0, 0.0, 0.0, 0.0, 0.0, 0.0, 0.0, 0.0, 0.0, 0.0, 0.0, 0.0, 0.0, 0.0, 0.0, 0.0, 0.0, 0.0, 0.0, 0.0, 0.0, 0.0, 0.0, 0.0, 0.0, 0.0, 0.0, 0.0, 0.0, 0.0, 0.0, 0.0, 0.0, 0.0, 0.0, 0.0, 0.0, 0.0, 0.0, 0.0, 0.0, 0.0, 0.0, 0.0, 0.0, 0.0, 0.0, 0.0, 0.0, 0.0, 0.0, 0.0, 0.0, 0.0, 0.0, 0.0, 0.0, 0.0, 0.0, 0.0, 0.0, 0.0, 0.0, 0.0, 0.0, 0.0, 0.0, 0.0, 0.0, 0.0, 0.0, 0.0, 0.0, 0.0, 0.0, 0.0, 0.0, 0.0, 0.0, 0.0, 0.0, 0.0, 0.0, 0.0, 0.0, 0.0, 0.0, 0.0, 0.0, 0.0, 0.0, 0.0, 0.0, 0.0, 0.0, 0.0, 0.0, 0.0, 0.0, 0.0, 0.0, 0.0, 0.0, 0.0, 0.0, 0.0, 0.0, 0.0, 0.0, 0.0, 0.0, 0.0, 0.0, 0.0, 0.0, 0.0, 0.0, 0.0, 0.0, 0.0, 0.0, 0.0, 0.0, 0.0, 0.0, 0.0, 0.0, 0.0, 0.0, 0.0, 0.0, 0.0, 0.0, 0.0, 0.0, 0.0, 0.0, 0.0, 0.0, 0.0, 0.0, 0.0, 0.0, 0.0, 0.0, 0.0, 0.0, 0.0, 0.0, 0.0, 0.0, 0.0, 0.0, 0.0, 0.0, 0.0, 0.0, 0.0, 0.0, 0.0, 0.0, 0.0, 0.0, 0.0, 0.0, 0.0, 0.0, 0.0, 0.0, 0.0, 0.0, 0.0, 0.0, 0.0, 0.0, 0.0, 0.0, 0.0, 0.0, 0.0, 0.0, 0.0, 0.0, 0.0, 0.0, 0.0, 0.0, 0.0, 0.0, 0.0, 0.0, 0.0, 0.0, 0.0, 0.0, 0.0, 0.0, 0.0, 0.0, 0.0, 0.0, 0.0, 0.0, 0.0, 0.0, 0.0, 0.0, 0.0, 0.0, 0.0, 0.0, 0.0, 0.0, 0.0, 0.0, 0.0, 0.0, 0.0, 0.0, 0.0, 0.0, 0.0, 0.0, 0.0, 0.0, 0.0, 0.0, 0.0, 0.0, 0.0, 0.0, 0.0, 0.0, 0.0, 0.0, 0.0, 0.0, 0.0, 0.0, 0.0, 0.0, 0.0, 0.0, 0.0, 0.0, 0.0, 0.0, 0.0, 0.0, 0.0, 0.0, 0.0, 0.0, 0.0, 0.0, 0.0, 0.0, 0.0, 0.0, 0.0, 0.0, 0.0, 0.0, 0.0, 0.0, 0.0, 0.0, 0.0, 0.0, 0.0, 0.0, 0.0, 0.0, 0.0, 0.0, 0.0, 0.0, 0.0, 0.0, 0.0, 0.0, 0.0, 0.0, 0.0, 0.0, 0.0, 0.0, 0.0, 0.0, 0.0, 0.0, 0.0, 0.0, 0.0, 0.0, 0.0, 0.0, 0.0, 0.0, 0.0, 0.0, 0.0, 0.0, 0.0, 0.0, 0.0, 0.0, 0.0, 0.0, 0.0, 0.0, 0.0, 0.0, 0.0, 0.0, 0.0, 0.0, 0.0, 0.0, 0.0, 0.0, 0.0, 0.0, 0.0, 0.0, 0.0, 0.0, 0.0, 0.0, 0.0, 0.0, 0.0, 0.0, 0.0, 0.0, 0.0, 0.0, 0.0, 0.0, 0.0, 0.0, 0.0, 0.0, 0.0, 0.0, 0.0, 0.0, 0.0, 0.0, 0.0, 0.0, 0.0, 0.0, 0.0, 0.0, 0.0, 0.0, 0.0, 0.0, 0.0, 0.0, 0.0, 0.0, 0.0, 0.0, 0.0, 0.0, 0.0, 0.0, 0.0, 0.0, 0.0, 0.0, 0.0, 0.0, 0.0, 0.0, 0.0, 0.0, 0.0, 0.0, 0.0, 0.0, 0.0, 0.0, 0.0, 0.0, 0.0, 0.0, 0.0, 0.0, 0.0, 0.0, 0.0, 0.0, 0.0, 0.0, 0.0, 0.0, 0.0, 0.0, 0.0, 0.0, 0.0, 0.0, 0.0, 0.0, 0.0, 0.0, 0.0, 0.0, 0.0, 0.0, 0.0, 0.0, 0.0, 0.0, 0.0, 0.0, 0.0, 0.0, 0.0, 0.0, 0.0, 0.0, 0.0, 0.0, 0.0, 0.0, 0.0, 0.0, 0.0, 0.0, 0.0, 0.0, 0.0, 0.0, 0.0, 0.0, 0.0, 0.0, 0.0, 0.0, 0.0, 0.0, 0.0, 0.0, 0.0, 0.0, 0.0, 0.0, 0.0, 0.0, 0.0, 0.0, 0.0, 0.0, 0.0, 0.0, 0.0, 0.0, 0.0, 0.0, 0.0, 0.0, 0.0, 0.0, 0.0, 0.0, 0.0, 0.0, 0.0, 0.0, 0.0, 0.0, 0.0, 0.0, 0.0, 0.0, 0.0, 0.0, 0.0, 0.0, 0.0, 0.0, 0.0, 0.0, 0.0, 0.0, 0.0, 0.0, 0.0, 0.0, 0.0, 0.0, 0.0, 0.0, 0.0, 0.0, 0.0, 0.0, 0.0, 0.0, 0.0, 0.0, 0.0, 0.0, 0.0, 0.0, 0.0, 0.0, 0.0, 0.0, 0.0, 0.0, 0.0, 0.0, 0.0, 0.0, 0.0, 0.0, 0.0, 0.0, 0.0, 0.0, 0.0, 0.0, 0.0, 0.0, 0.0, 0.0, 0.0, 0.0, 0.0, 0.0, 0.0, 0.0, 0.0, 0.0, 0.0, 0.0, 0.0, 0.0, 0.0, 0.0, 0.0, 0.0, 0.0, 0.0, 0.0, 0.0, 0.0, 0.0, 0.0, 0.0, 0.0, 0.0, 0.0, 0.0, 0.0, 0.0, 0.0, 0.0, 0.0, 0.0, 0.0, 0.0, 0.0, 0.0, 0.0, 0.0, 0.0, 0.0, 0.0, 0.0, 0.0, 0.0, 0.0, 0.0, 0.0, 0.0, 0.0, 0.0, 0.0, 0.0, 0.0, 0.0, 0.0, 0.0, 0.0, 0.0, 0.0, 0.0, 0.0, 0.0, 0.0, 0.0, 0.0, 0.0, 0.0, 0.0, 0.0, 0.0, 0.0, 0.0, 0.0, 0.0, 0.0, 0.0, 0.0, 0.0, 0.0, 0.0, 0.0, 0.0, 0.0, 0.0, 0.0, 0.0, 0.0, 0.0, 0.0, 0.0, 0.0, 0.0, 0.0, 0.0, 0.0, 0.0, 0.0, 0.0, 0.0, 0.0, 0.0, 0.0, 0.0, 0.0, 0.0, 0.0, 0.0, 0.0, 0.0, 0.0, 0.0, 0.0, 0.0, 0.0, 0.0, 0.0, 0.0, 0.0, 0.0, 0.0, 0.0, 0.0, 0.0, 0.0, 0.0, 0.0, 0.0, 0.0, 0.0, 0.0, 0.0, 0.0, 0.0, 0.0, 0.0, 0.0, 0.0, 0.0, 0.0, 0.0, 0.0, 0.0, 0.0, 0.0, 0.0, 0.0, 0.0, 0.0, 0.0, 0.0, 0.0, 0.0, 0.0, 0.0, 0.0, 0.0, 0.0, 0.0, 0.0, 0.0, 0.0, 0.0, 0.0, 0.0, 0.0, 0.0, 0.0, 0.0, 0.0, 0.0, 0.0, 0.0, 0.0, 0.0, 0.0, 0.0, 0.0, 0.0, 0.0, 0.0, 0.0, 0.0, 0.0, 0.0, 0.0, 0.0, 0.0, 0.0, 0.0, 0.0, 0.0, 0.0, 0.0, 0.0, 0.0, 0.0, 0.0, 0.0, 0.0, 0.0, 0.0, 0.0, 0.0, 0.0, 0.0, 0.0, 0.0, 0.0, 0.0, 0.0, 0.0, 0.0, 0.0, 0.0, 0.0, 0.0, 0.0, 0.0, 0.0, 0.0, 0.0, 0.0, 0.0, 0.0, 0.0, 0.0, 0.0, 0.0, 0.0, 0.0, 0.0, 0.0, 0.0, 0.0, 0.0, 0.0, 0.0, 0.0, 0.0, 0.0, 0.0, 0.0, 0.0, 0.0, 0.0, 0.0, 0.0, 0.0, 0.0, 0.0, 0.0, 0.0, 0.0, 0.0, 0.0, 0.0, 0.0, 0.0, 0.0, 0.0, 0.0, 0.0, 0.0, 0.0, 0.0, 0.0, 0.0, 0.0, 0.0, 0.0, 0.0, 0.0, 0.0, 0.0, 0.0, 0.0, 0.0, 0.0, 0.0, 0.0, 0.0, 0.0, 0.0, 0.0, 0.0, 0.0, 0.0, 0.0, 0.0, 0.0, 0.0, 0.0, 0.0, 0.0, 0.0, 0.0, 0.0, 0.0, 0.0, 0.0, 0.0, 0.0, 0.0, 0.0, 0.0, 0.0, 0.0, 0.0, 0.0, 0.0, 0.0, 0.0, 0.0, 0.0, 0.0, 0.0, 0.0, 0.0, 0.0, 0.0, 0.0, 0.0, 0.0, 0.0, 0.0, 0.0, 0.0, 0.0, 0.0, 0.0, 0.0, 0.0, 0.0, 0.0, 0.0, 0.0, 0.0, 0.0, 0.0, 0.0, 0.0, 0.0, 0.0, 0.0, 0.0, 0.0, 0.0, 0.0, 0.0, 0.0, 0.0, 0.0, 0.0, 0.0, 0.0, 0.0, 0.0, 0.0, 0.0, 0.0, 0.0, 0.0, 0.0, 0.0, 0.0, 0.0, 0.0, 0.0, 0.0, 0.0, 0.0, 0.0, 0.0, 0.0, 0.0, 0.0, 0.0, 0.0, 0.0, 0.0, 0.0, 0.0, 0.0, 0.0, 0.0, 0.0, 0.0, 0.0, 0.0, 0.0, 0.0, 0.0, 0.0, 0.0, 0.0, 0.0, 0.0, 0.0, 0.0, 0.0, 0.0, 0.0, 0.0, 0.0, 0.0, 0.0, 0.0, 0.0, 0.0, 0.0, 0.0, 0.0, 0.0, 0.0, 0.0, 0.0, 0.0, 0.0, 0.0, 0.0, 0.0, 0.0, 0.0, 0.0, 0.0, 0.0, 0.0, 0.0, 0.0, 0.0, 0.0, 0.0, 0.0, 0.0, 0.0, 0.0, 0.0, 0.0, 0.0, 0.0, 0.0, 0.0, 0.0, 0.0, 0.0, 0.0, 0.0, 0.0, 0.0, 0.0, 0.0, 0.0, 0.0, 0.0, 0.0, 0.0, 0.0, 0.0, 0.0, 0.0, 0.0, 0.0, 0.0, 0.0, 0.0, 0.0, 0.0, 0.0, 0.0, 0.0, 0.0, 0.0, 0.0, 0.0, 0.0, 0.0, 0.0, 0.0, 0.0, 0.0, 0.0, 0.0, 0.0, 0.0, 0.0, 0.0, 0.0, 0.0, 0.0, 0.0, 0.0, 0.0, 0.0, 0.0, 0.0, 0.0, 0.0, 0.0, 0.0, 0.0, 0.0, 0.0, 0.0, 0.0, 0.0, 0.0, 0.0, 0.0, 0.0, 0.0, 0.0, 0.0, 0.0, 0.0, 0.0, 0.0, 0.0, 0.0, 0.0, 0.0, 0.0, 0.0, 0.0, 0.0, 0.0, 0.0, 0.0, 0.0, 0.0, 0.0, 0.0, 0.0, 0.0, 0.0, 0.0, 0.0, 0.0, 0.0, 0.0, 0.0, 0.0, 0.0, 0.0, 0.0, 0.0, 0.0, 0.0, 0.0, 0.0, 0.0, 0.0, 0.0, 0.0, 0.0, 0.0, 0.0, 0.0, 0.0, 0.0, 0.0, 0.0, 0.0, 0.0, 0.0, 0.0, 0.0, 0.0, 0.0, 0.0, 0.0, 0.0, 0.0, 0.0, 0.0, 0.0, 0.0, 0.0, 0.0, 0.0, 0.0, 0.0, 0.0, 0.0, 0.0, 0.0, 0.0, 0.0, 0.0, 0.0, 0.0, 0.0, 0.0, 0.0, 0.0, 0.0, 0.0, 0.0, 0.0, 0.0, 0.0])
me_cylinder.use_remesh_preserve_volume = False
me_cylinder.use_remesh_preserve_attributes = False
me_cylinder.use_mirror_vertex_groups = False
me_cylinder.update()

# ---- objects
ob_cylinder = bpy.data.objects.new('Cylinder', me_cylinder)
ob_lamp = bpy.data.objects.new('Lamp', light_lamp)
ob_camera = bpy.data.objects.new('Camera', cam_camera)

# ---- transforms, parenting, visibility, modifiers, constraints
ob_cylinder.location = (0.0, 0.0, 0.0)
ob_cylinder.lineart.crease_threshold = 0.0
_m = ob_cylinder.modifiers.new('Mirror', 'MIRROR')
_m.use_clip = True
ob_lamp.location = (4.076, 1.005, 5.904)
ob_lamp.rotation_euler = (0.6503, 0.05522, 1.866)
ob_lamp.lock_rotations_4d = False
ob_lamp.empty_display_type = 'ARROWS'
ob_lamp.color = (0.0, 0.0, 0.0, 0.0)
ob_lamp.lineart.crease_threshold = 0.0
ob_camera.location = (7.481, -6.508, 5.344)
ob_camera.rotation_euler = (1.109, 0.01082, 0.8149)
ob_camera.lock_rotations_4d = False
ob_camera.empty_display_type = 'ARROWS'
ob_camera.color = (0.0, 0.0, 0.0, 0.0)
ob_camera.display_type = 'WIRE'
ob_camera.lineart.crease_threshold = 0.0

# ---- collection membership
col_collection_1.objects.link(ob_cylinder)
col_collection_1.objects.link(ob_lamp)
col_collection_1.objects.link(ob_camera)

# ---- scene / render settings (as saved in the file)
scene.camera = ob_camera
scene.frame_start = 1; scene.frame_end = 250; scene.frame_set(1)
scene.render.engine = 'BLENDER_EEVEE_NEXT'
scene.render.resolution_percentage = 50
scene.render.dither_intensity = 0.0
scene.cycles.use_denoising = False
scene.cycles.samples = 128
scene.cycles.sampling_pattern = 'TABULATED_SOBOL'
scene.cycles.light_sampling_threshold = 0.0
scene.cycles.use_adaptive_sampling = False
scene.cycles.use_light_tree = False
scene.cycles.blur_glossy = 0.0
scene.cycles.sample_clamp_indirect = 0.0
scene.view_settings.view_transform = 'Standard'
bpy.context.view_layer.update()
